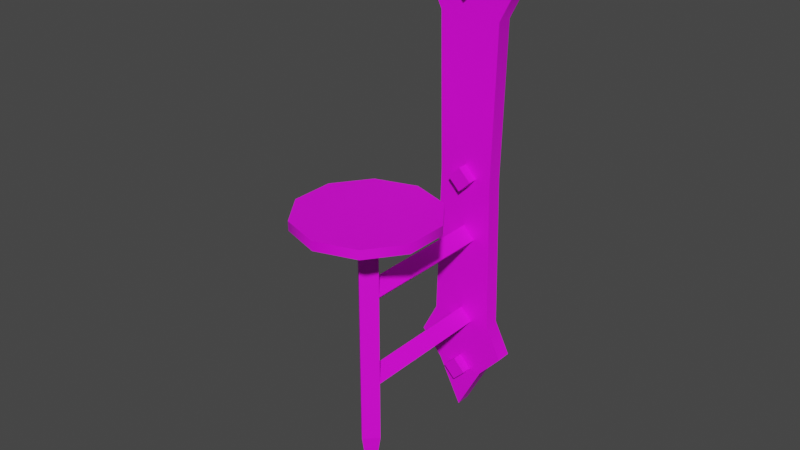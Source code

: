 # Source: prop-candle-sconce.blend  (saved by Blender 2.93.20; exported with 4.5.12 LTS)
import bpy
from mathutils import Matrix  # noqa: F401  (used for matrix-valued properties, if any)

bpy.ops.wm.read_factory_settings(use_empty=True)
scene = bpy.context.scene
scene.name = 'Scene'

# ---- collections
col_collection = bpy.data.collections.new('Collection'); scene.collection.children.link(col_collection)

# ---- images (referenced by path relative to the original .blend; pixels are not part of the script)
import os
ASSET_DIR = os.environ.get("B2B_ASSET_DIR", "")  # directory of the original .blend (textures are referenced by path, not embedded)
HERE = os.path.dirname(os.path.abspath(__file__))  # packed textures are extracted next to this script under _unpacked/

def load_image(name, relpath, width, height, colorspace="sRGB"):
    """Load a texture the original file referenced (path relative to the .blend, or extracted next to this script)."""
    p = next((c for c in (os.path.join(HERE, relpath), os.path.join(ASSET_DIR, relpath)) if relpath and os.path.exists(c)), "")
    if p:
        img = bpy.data.images.load(p, check_existing=True)
        img.name = name
    else:  # same state as the original file: an image datablock whose file is absent (Cycles renders it pink)
        img = bpy.data.images.new(name, width, height)
        img.source = "FILE"
        img.filepath = "//" + (relpath or name)
    img.colorspace_settings.name = colorspace
    return img
img_metal_png = load_image('metal.png', 'metal.png', 1024, 1024, 'sRGB')

# ---- materials (node trees are filled in below, after node groups)
mat_candle_sconce = bpy.data.materials.new('Candle Sconce')

# ---- material node trees
mat_candle_sconce.use_nodes = True; mat_candle_sconce.node_tree.nodes.clear()
_N = mat_candle_sconce.node_tree.nodes; _L = mat_candle_sconce.node_tree.links
n0 = _N.new('ShaderNodeBsdfPrincipled'); n0.name = 'Principled BSDF'; n0.location = (10, 300)
n0.distribution = 'GGX'
n0.subsurface_method = 'BURLEY'
n0.inputs[3].default_value = 1.45
n0.inputs[27].default_value = (0.0, 0.0, 0.0, 1.0)
n0.inputs[28].default_value = 1.0
n1 = _N.new('ShaderNodeOutputMaterial'); n1.name = 'Material Output'; n1.location = (300, 300)
n2 = _N.new('ShaderNodeTexImage'); n2.name = 'Image Texture'; n2.location = (-280, 280)
n2.image = img_metal_png
_L.new(n0.outputs[0], n1.inputs[0])
_L.new(n2.outputs[0], n0.inputs[0])
n1.is_active_output = True

# ---- world
world_world = bpy.data.worlds.new('World'); scene.world = world_world
world_world.use_nodes = True; world_world.node_tree.nodes.clear()
_N = world_world.node_tree.nodes; _L = world_world.node_tree.links
n0 = _N.new('ShaderNodeOutputWorld'); n0.name = 'World Output'; n0.location = (300, 300)
n1 = _N.new('ShaderNodeBackground'); n1.name = 'Background'; n1.location = (10, 300)
n1.inputs[0].default_value = (0.05088, 0.05088, 0.05088, 1.0)
_L.new(n1.outputs[0], n0.inputs[0])
n0.is_active_output = True
world_world.color = (0.05088, 0.05088, 0.05088)
world_world.use_sun_shadow = False
world_world.sun_shadow_jitter_overblur = 0.0

# ---- meshes
me_prop_candle_sconce = bpy.data.meshes.new('prop-candle-sconce')
me_prop_candle_sconce.from_pydata([(-0.04084, -0.2006, 6.982e-09), (0.04084, -0.2006, 6.982e-09), (-0.04084, 0.2006, -6.982e-09), (0.04084, 0.2006, -6.982e-09), (-0.06203, -0.2419, 8.789e-09), (0.06203, -0.2419, 8.789e-09), (-0.06203, 0.2419, -8.789e-09), (0.06203, 0.2419, -8.789e-09), (0.0, -0.3378, 1.298e-08), (0.0, 0.3378, -1.298e-08), (0.03247, -0.2752, 1.025e-08), (-0.03247, -0.2752, 1.025e-08), (-0.03247, 0.2752, -1.025e-08), (0.03247, 0.2752, -1.025e-08), (-0.03616, 0.0, 0.0), (0.03616, 0.0, 0.0), (-0.03616, 8.297e-10, 0.02), (-0.04084, -0.2006, 0.02), (0.04084, -0.2006, 0.02), (0.03616, 8.297e-10, 0.02), (0.04084, 0.2006, 0.02), (-0.04084, 0.2006, 0.02), (-0.06203, -0.2419, 0.02), (0.06203, -0.2419, 0.02), (0.06203, 0.2419, 0.02), (-0.06203, 0.2419, 0.02), (0.0, -0.3378, 0.02), (0.0, 0.3378, 0.02), (-0.03247, 0.2752, 0.02), (0.03247, 0.2752, 0.02), (0.03247, -0.2752, 0.02), (-0.03247, -0.2752, 0.02), (3.406e-09, -0.0158, 0.03275), (-4.41e-09, 0.0158, 0.01813), (-0.0158, -1.402e-09, 0.01813), (-6.822e-11, 0.0158, 0.03275), (-0.0158, 8.658e-10, 0.03275), (0.0158, -2.608e-09, 0.03275), (8.002e-10, -0.0158, 0.01813), (0.0158, -6.612e-09, 0.01813), (3.406e-09, 0.226, 0.03275), (-4.41e-09, 0.2576, 0.01813), (-0.0158, 0.2418, 0.01813), (-6.822e-11, 0.2576, 0.03275), (-0.0158, 0.2418, 0.03275), (0.0158, 0.2418, 0.03275), (8.002e-10, 0.226, 0.01813), (0.0158, 0.2418, 0.01813), (3.406e-09, -0.2905, 0.03275), (-4.41e-09, -0.2588, 0.01813), (-0.0158, -0.2746, 0.01813), (-6.822e-11, -0.2588, 0.03275), (-0.0158, -0.2746, 0.03275), (0.0158, -0.2746, 0.03275), (8.002e-10, -0.2905, 0.01813), (0.0158, -0.2746, 0.01813), (3.406e-09, 0.008214, 0.2159), (-4.41e-09, -0.2808, 0.1843), (-0.0158, -0.2808, 0.2001), (-6.822e-11, 0.008214, 0.1843), (-0.0158, 0.008214, 0.2001), (0.0158, 0.008214, 0.2001), (8.002e-10, -0.2808, 0.2159), (0.0158, -0.2808, 0.2001), (-0.0158, -0.08278, 0.01813), (-4.41e-09, -0.06698, 0.01813), (3.406e-09, -0.09859, 0.2001), (-1.863e-09, -0.3736, 0.2001), (-6.822e-11, -0.06698, 0.2001), (-0.0158, -0.08278, 0.2001), (0.0158, -0.08278, 0.2001), (8.002e-10, -0.09859, 0.01813), (0.0158, -0.08278, 0.01813), (-0.0158, -0.2013, 0.01813), (-4.41e-09, -0.1855, 0.01813), (3.406e-09, -0.2171, 0.2001), (-6.822e-11, -0.1855, 0.2001), (-0.0158, -0.2013, 0.2001), (0.0158, -0.2013, 0.2001), (8.002e-10, -0.2171, 0.01813), (0.0158, -0.2013, 0.01813), (0.0, 0.02, 0.1118), (-0.05183, 0.02, 0.1287), (-0.08386, 0.02, 0.1728), (-0.08386, 0.02, 0.2272), (-0.05183, 0.02, 0.2713), (7.708e-09, 0.02, 0.2882), (0.05183, 0.02, 0.2713), (0.08386, 0.02, 0.2272), (0.08386, 0.02, 0.1728), (0.05183, 0.02, 0.1287), (-0.05183, 0.008214, 0.1287), (0.0, 0.008214, 0.1118), (-0.08386, 0.008214, 0.1728), (-0.08386, 0.008214, 0.2272), (-0.05183, 0.008214, 0.2713), (7.708e-09, 0.008214, 0.2882), (0.05183, 0.008214, 0.2713), (0.08386, 0.008214, 0.2272), (0.08386, 0.008214, 0.1728), (0.05183, 0.008214, 0.1287)], [(15, 14)], [(16, 19, 20, 21), (21, 20, 24, 25), (18, 17, 22, 23), (28, 29, 27), (30, 31, 26), (23, 22, 31, 30), (25, 24, 29, 28), (17, 18, 19, 16), (4, 11, 31, 22), (9, 12, 28, 27), (12, 6, 25, 28), (7, 13, 29, 24), (13, 9, 27, 29), (6, 2, 21, 25), (10, 5, 23, 30), (3, 7, 24, 20), (2, 14, 16, 21), (14, 0, 17, 16), (11, 8, 26, 31), (5, 1, 18, 23), (1, 15, 19, 18), (8, 10, 30, 26), (0, 4, 22, 17), (15, 3, 20, 19), (32, 37, 35, 36), (36, 35, 33, 34), (38, 39, 37, 32), (34, 38, 32, 36), (39, 33, 35, 37), (40, 45, 43, 44), (44, 43, 41, 42), (46, 47, 45, 40), (42, 46, 40, 44), (47, 41, 43, 45), (48, 53, 51, 52), (52, 51, 49, 50), (54, 55, 53, 48), (50, 54, 48, 52), (55, 49, 51, 53), (58, 57, 67), (60, 59, 57, 58), (62, 63, 61, 56), (58, 62, 56, 60), (63, 57, 59, 61), (62, 58, 67), (57, 63, 67), (63, 62, 67), (69, 68, 65, 64), (71, 72, 70, 66), (64, 71, 66, 69), (72, 65, 68, 70), (77, 76, 74, 73), (79, 80, 78, 75), (73, 79, 75, 77), (80, 74, 76, 78), (82, 83, 84, 85, 86, 87, 88, 89, 90, 81), (91, 92, 100, 99, 98, 97, 96, 95, 94, 93), (86, 96, 97, 87), (83, 93, 94, 84), (90, 100, 92, 81), (87, 97, 98, 88), (84, 94, 95, 85), (81, 92, 91, 82), (88, 98, 99, 89), (85, 95, 96, 86), (82, 91, 93, 83), (89, 99, 100, 90)])
me_prop_candle_sconce.polygons.foreach_set('use_smooth', [1, 1, 1, 1, 1, 1, 1, 1, 1, 1, 1, 1, 1, 1, 1, 1, 1, 1, 1, 1, 1, 1, 1, 1, 0, 0, 0, 0, 0, 0, 0, 0, 0, 0, 0, 0, 0, 0, 0, 0, 0, 0, 0, 0, 0, 0, 0, 0, 0, 0, 0, 0, 0, 0, 0, 1, 1, 1, 1, 1, 1, 1, 1, 1, 1, 1, 1])
_k = set([(4, 22), (5, 23), (6, 25), (7, 24), (8, 26), (9, 27), (16, 17), (16, 21), (17, 22), (18, 19), (18, 23), (19, 20), (20, 24), (21, 25), (22, 31), (23, 30), (24, 29), (25, 28), (26, 30), (26, 31), (27, 28), (27, 29), (81, 82), (81, 90), (82, 83), (83, 84), (84, 85), (85, 86), (86, 87), (87, 88), (88, 89), (89, 90), (91, 92), (91, 93), (92, 100), (93, 94), (94, 95), (95, 96), (96, 97), (97, 98), (98, 99), (99, 100)])
me_prop_candle_sconce.attributes.new('sharp_edge', 'BOOLEAN', 'EDGE').data.foreach_set('value', [ (min(e.vertices), max(e.vertices)) in _k for e in me_prop_candle_sconce.edges])
_uv = me_prop_candle_sconce.uv_layers.new(name='UVMap')
_uv.uv.foreach_set('vector', [0.4166, 0.6269, 0.3274, 0.6269, 0.3216, 0.3794, 0.4224, 0.3794, 0.4224, 0.3794, 0.3216, 0.3794, 0.2954, 0.3284, 0.4486, 0.3284, 0.3216, 0.8745, 0.4224, 0.8745, 0.4486, 0.9255, 0.2954, 0.9255, 0.4121, 0.2872, 0.3319, 0.2872, 0.372, 0.2101, 0.3319, 0.9666, 0.4121, 0.9666, 0.372, 1.044, 0.2954, 0.9255, 0.4486, 0.9255, 0.4121, 0.9666, 0.3319, 0.9666, 0.4486, 0.3284, 0.2954, 0.3284, 0.3319, 0.2872, 0.4121, 0.2872, 0.4224, 0.8745, 0.3216, 0.8745, 0.3274, 0.6269, 0.4166, 0.6269, 0.9689, 1.398, 0.9689, 1.453, 0.9442, 1.453, 0.9442, 1.398, 0.9689, 0.6462, 0.9689, 0.7331, 0.9442, 0.7331, 0.9442, 0.6462, 0.9689, 0.7331, 0.9689, 0.7881, 0.9442, 0.7881, 0.9442, 0.7331, 0.9438, 1.398, 0.9438, 1.453, 0.9191, 1.453, 0.9191, 1.398, 0.9438, 1.453, 0.9438, 1.54, 0.9191, 1.54, 0.9191, 1.453, 0.9689, 0.7881, 0.9689, 0.8454, 0.9442, 0.8454, 0.9442, 0.7881, 0.9438, 0.7331, 0.9438, 0.7881, 0.9191, 0.7881, 0.9191, 0.7331, 0.9438, 1.341, 0.9438, 1.398, 0.9191, 1.398, 0.9191, 1.341, 0.9689, 0.8454, 0.9689, 1.093, 0.9442, 1.093, 0.9442, 0.8454, 0.9689, 1.093, 0.9689, 1.341, 0.9442, 1.341, 0.9442, 1.093, 0.9689, 1.453, 0.9689, 1.54, 0.9442, 1.54, 0.9442, 1.453, 0.9438, 0.7881, 0.9438, 0.8454, 0.9191, 0.8454, 0.9191, 0.7881, 0.9438, 0.8454, 0.9438, 1.093, 0.9191, 1.093, 0.9191, 0.8454, 0.9438, 0.6462, 0.9438, 0.7331, 0.9191, 0.7331, 0.9191, 0.6462, 0.9689, 1.341, 0.9689, 1.398, 0.9442, 1.398, 0.9442, 1.341, 0.9438, 1.093, 0.9438, 1.341, 0.9191, 1.341, 0.9191, 1.093, 0.7947, 0.3484, 0.7947, 0.376, 0.7671, 0.376, 0.7671, 0.3484, 0.7947, 0.4311, 0.7947, 0.4035, 0.8127, 0.4035, 0.8127, 0.4311, 0.8127, 0.3484, 0.8127, 0.376, 0.7947, 0.376, 0.7947, 0.3484, 0.8127, 0.3208, 0.8127, 0.3484, 0.7947, 0.3484, 0.7947, 0.3208, 0.8127, 0.376, 0.8127, 0.4035, 0.7947, 0.4035, 0.7947, 0.376, 0.7947, 0.2376, 0.7947, 0.2652, 0.7671, 0.2652, 0.7671, 0.2376, 0.7947, 0.3204, 0.7947, 0.2928, 0.8127, 0.2928, 0.8127, 0.3204, 0.8127, 0.2376, 0.8127, 0.2652, 0.7947, 0.2652, 0.7947, 0.2376, 0.8127, 0.2101, 0.8127, 0.2376, 0.7947, 0.2376, 0.7947, 0.2101, 0.8127, 0.2652, 0.8127, 0.2928, 0.7947, 0.2928, 0.7947, 0.2652, 0.7391, 0.5733, 0.7115, 0.5733, 0.7115, 0.5458, 0.7391, 0.5458, 0.6564, 0.5733, 0.6839, 0.5733, 0.6839, 0.5914, 0.6564, 0.5914, 0.7391, 0.5914, 0.7115, 0.5914, 0.7115, 0.5733, 0.7391, 0.5733, 0.7667, 0.5914, 0.7391, 0.5914, 0.7391, 0.5733, 0.7667, 0.5733, 0.7115, 0.5914, 0.6839, 0.5914, 0.6839, 0.5733, 0.7115, 0.5733, 1.026, 1.104, 1.053, 1.105, 1.025, 1.219, 1.026, 0.7491, 1.054, 0.7492, 1.053, 1.105, 1.026, 1.104, 1.11, 1.105, 1.083, 1.104, 1.082, 0.7491, 1.111, 0.7491, 1.026, 1.104, 0.9982, 1.105, 0.9982, 0.7491, 1.026, 0.7491, 1.083, 1.104, 1.055, 1.105, 1.055, 0.7492, 1.082, 0.7491, 0.9982, 1.105, 1.026, 1.104, 1.025, 1.219, 1.055, 1.105, 1.083, 1.104, 1.083, 1.219, 1.083, 1.104, 1.11, 1.105, 1.083, 1.219, 0.6564, 0.2101, 0.6839, 0.2101, 0.6839, 0.4346, 0.6564, 0.4346, 0.7391, 0.4346, 0.7115, 0.4346, 0.7115, 0.2101, 0.7391, 0.2101, 0.7667, 0.4346, 0.7391, 0.4346, 0.7391, 0.2101, 0.7667, 0.2101, 0.7115, 0.4346, 0.6839, 0.4346, 0.6839, 0.2101, 0.7115, 0.2101, 0.8974, 1.011, 0.8698, 1.011, 0.8698, 0.7869, 0.8974, 0.7869, 0.8146, 0.7869, 0.8422, 0.7869, 0.8422, 1.011, 0.8146, 1.011, 0.787, 0.7869, 0.8146, 0.7869, 0.8146, 1.011, 0.787, 1.011, 0.8422, 0.7869, 0.8698, 0.7869, 0.8698, 1.011, 0.8422, 1.011, 0.656, 0.2853, 0.6164, 0.2309, 0.5525, 0.2101, 0.4885, 0.2309, 0.449, 0.2853, 0.449, 0.3525, 0.4885, 0.4069, 0.5525, 0.4277, 0.6164, 0.4069, 0.656, 0.3525, 0.656, 0.5033, 0.6164, 0.4489, 0.5525, 0.4281, 0.4885, 0.4489, 0.449, 0.5033, 0.449, 0.5706, 0.4885, 0.625, 0.5525, 0.6458, 0.6164, 0.625, 0.656, 0.5706, 0.9839, 0.7807, 0.9693, 0.7807, 0.9693, 0.8479, 0.9839, 0.8479, 0.9839, 1.251, 0.9693, 1.251, 0.9693, 1.319, 0.9839, 1.319, 0.9839, 1.05, 0.9693, 1.05, 0.9693, 1.117, 0.9839, 1.117, 0.9839, 0.8479, 0.9693, 0.8479, 0.9693, 0.9152, 0.9839, 0.9152, 0.9839, 0.6462, 0.9693, 0.6462, 0.9693, 0.7134, 0.9839, 0.7134, 0.9839, 1.117, 0.9693, 1.117, 0.9693, 1.184, 0.9839, 1.184, 0.9839, 0.9152, 0.9693, 0.9152, 0.9693, 0.9825, 0.9839, 0.9825, 0.9839, 0.7134, 0.9693, 0.7134, 0.9693, 0.7807, 0.9839, 0.7807, 0.9839, 1.184, 0.9693, 1.184, 0.9693, 1.251, 0.9839, 1.251, 0.9839, 0.9825, 0.9693, 0.9825, 0.9693, 1.05, 0.9839, 1.05])
me_prop_candle_sconce.materials.append(mat_candle_sconce)
me_prop_candle_sconce.use_remesh_fix_poles = True
me_prop_candle_sconce.use_remesh_preserve_attributes = False
me_prop_candle_sconce.update()

# ---- objects
ob_prop_candle_sconce = bpy.data.objects.new('prop-candle-sconce', me_prop_candle_sconce)

# ---- transforms, parenting, visibility, modifiers, constraints
ob_prop_candle_sconce.location = (0.0, 0.0, 0.0)
ob_prop_candle_sconce.rotation_euler = (1.571, -0.0, 0.0)
_m = ob_prop_candle_sconce.modifiers.new('EdgeSplit', 'EDGE_SPLIT')
_m.use_edge_angle = False

# ---- collection membership
col_collection.objects.link(ob_prop_candle_sconce)

# ---- scene / render settings (as saved in the file)
scene.frame_start = 1; scene.frame_end = 250; scene.frame_set(1)
scene.render.engine = 'CYCLES'
scene.cycles.use_denoising = False
scene.cycles.samples = 128
scene.cycles.sampling_pattern = 'TABULATED_SOBOL'
scene.cycles.use_adaptive_sampling = False
scene.cycles.use_light_tree = False
scene.view_settings.view_transform = 'Filmic'
bpy.context.view_layer.update()

# ---- added for rendering (the .blend has no active camera and no usable light): camera, sun
cam_auto = bpy.data.cameras.new('AutoCamera')
cam_auto.lens = 50.0
cam_auto.sensor_width = 36.0
cam_auto.clip_end = 1000.0
ob_auto_camera = bpy.data.objects.new('AutoCamera', cam_auto)
scene.collection.objects.link(ob_auto_camera)
ob_auto_camera.location = (0.726839, -1.01629, 0.563568)
ob_auto_camera.rotation_euler = (1.09748, -7.21219e-08, 0.694738)
scene.camera = ob_auto_camera
light_auto_sun = bpy.data.lights.new('AutoSun', 'SUN')
light_auto_sun.energy = 3.0
light_auto_sun.angle = 0.0523599
ob_auto_sun = bpy.data.objects.new('AutoSun', light_auto_sun)
scene.collection.objects.link(ob_auto_sun)
ob_auto_sun.rotation_euler = (0.872665, 0.174533, 0.523599)
bpy.context.view_layer.update()
